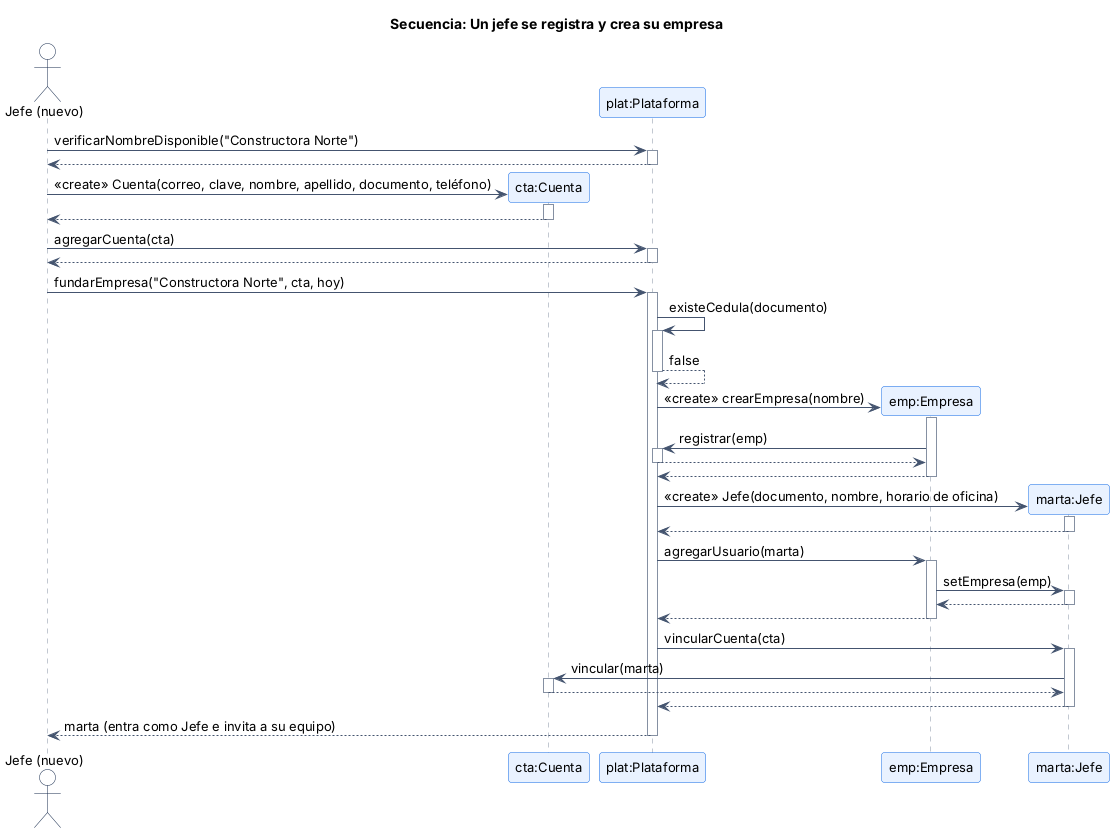

The diagram above was rendered by PlantUML. Its source (embedded in the PNG):
@startuml secuencia_crear_empresa
!include estilo.iuml
title Secuencia: Un jefe se registra y crea su empresa
autoactivate on
actor "Jefe (nuevo)" as A
participant "cta:Cuenta" as C
participant "plat:Plataforma" as P
participant "emp:Empresa" as E
participant "marta:Jefe" as J

A -> P : verificarNombreDisponible("Constructora Norte")
P --> A
create C
A -> C : <<create>> Cuenta(correo, clave, nombre, apellido, documento, teléfono)
C --> A
A -> P : agregarCuenta(cta)
P --> A
A -> P : fundarEmpresa("Constructora Norte", cta, hoy)
P -> P : existeCedula(documento)
P --> P : false
create E
P -> E : <<create>> crearEmpresa(nombre)
E -> P : registrar(emp)
P --> E
E --> P
create J
P -> J : <<create>> Jefe(documento, nombre, horario de oficina)
J --> P
P -> E : agregarUsuario(marta)
E -> J : setEmpresa(emp)
J --> E
E --> P
P -> J : vincularCuenta(cta)
J -> C : vincular(marta)
C --> J
J --> P
P --> A : marta (entra como Jefe e invita a su equipo)
@enduml